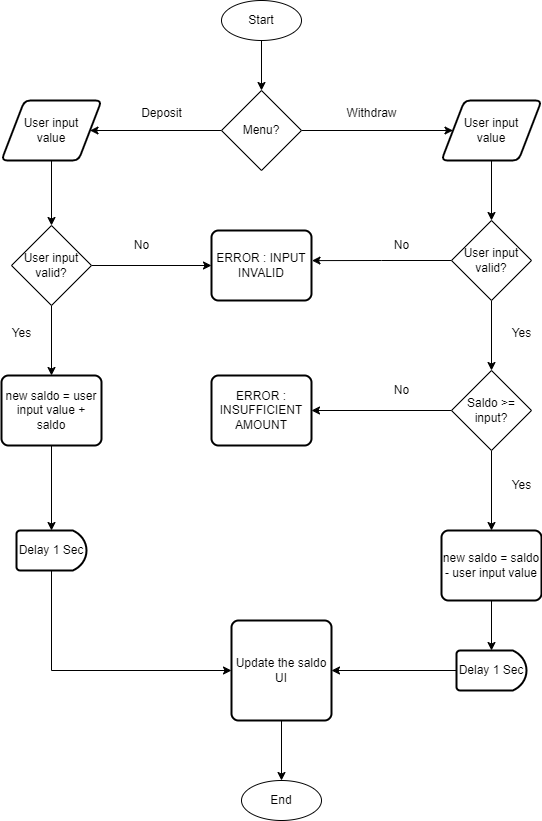

The diagram above was exported from draw.io. Its source (the exported page's mxGraphModel, read from the mxfile embedded in the PNG):
<mxGraphModel dx="1222" dy="641" grid="1" gridSize="10" guides="1" tooltips="1" connect="1" arrows="1" fold="1" page="1" pageScale="1" pageWidth="850" pageHeight="1100" math="0" shadow="0">
  <root>
    <mxCell id="0" />
    <mxCell id="1" parent="0" />
    <mxCell id="hcV8JPekYBEkQ2VgyqYg-10" style="edgeStyle=orthogonalEdgeStyle;rounded=0;orthogonalLoop=1;jettySize=auto;html=1;entryX=0.5;entryY=0;entryDx=0;entryDy=0;" edge="1" parent="1" source="hcV8JPekYBEkQ2VgyqYg-1" target="hcV8JPekYBEkQ2VgyqYg-2">
      <mxGeometry relative="1" as="geometry" />
    </mxCell>
    <mxCell id="hcV8JPekYBEkQ2VgyqYg-1" value="Start" style="ellipse;whiteSpace=wrap;html=1;" vertex="1" parent="1">
      <mxGeometry x="330" y="70" width="80" height="40" as="geometry" />
    </mxCell>
    <mxCell id="hcV8JPekYBEkQ2VgyqYg-5" style="edgeStyle=orthogonalEdgeStyle;rounded=0;orthogonalLoop=1;jettySize=auto;html=1;entryX=1;entryY=0.5;entryDx=0;entryDy=0;" edge="1" parent="1" source="hcV8JPekYBEkQ2VgyqYg-2" target="hcV8JPekYBEkQ2VgyqYg-13">
      <mxGeometry relative="1" as="geometry">
        <mxPoint x="200" y="200" as="targetPoint" />
      </mxGeometry>
    </mxCell>
    <mxCell id="hcV8JPekYBEkQ2VgyqYg-7" style="edgeStyle=orthogonalEdgeStyle;rounded=0;orthogonalLoop=1;jettySize=auto;html=1;entryX=0;entryY=0.5;entryDx=0;entryDy=0;" edge="1" parent="1" source="hcV8JPekYBEkQ2VgyqYg-2" target="hcV8JPekYBEkQ2VgyqYg-14">
      <mxGeometry relative="1" as="geometry">
        <mxPoint x="560" y="200" as="targetPoint" />
      </mxGeometry>
    </mxCell>
    <mxCell id="hcV8JPekYBEkQ2VgyqYg-2" value="Menu?" style="rhombus;whiteSpace=wrap;html=1;" vertex="1" parent="1">
      <mxGeometry x="330" y="160" width="80" height="80" as="geometry" />
    </mxCell>
    <mxCell id="hcV8JPekYBEkQ2VgyqYg-8" value="Deposit" style="text;html=1;align=center;verticalAlign=middle;resizable=0;points=[];autosize=1;strokeColor=none;fillColor=none;" vertex="1" parent="1">
      <mxGeometry x="240" y="168" width="60" height="30" as="geometry" />
    </mxCell>
    <mxCell id="hcV8JPekYBEkQ2VgyqYg-9" value="Withdraw" style="text;html=1;align=center;verticalAlign=middle;resizable=0;points=[];autosize=1;strokeColor=none;fillColor=none;" vertex="1" parent="1">
      <mxGeometry x="445" y="168" width="70" height="30" as="geometry" />
    </mxCell>
    <mxCell id="hcV8JPekYBEkQ2VgyqYg-26" style="edgeStyle=orthogonalEdgeStyle;rounded=0;orthogonalLoop=1;jettySize=auto;html=1;entryX=0.5;entryY=0;entryDx=0;entryDy=0;" edge="1" parent="1" source="hcV8JPekYBEkQ2VgyqYg-13" target="hcV8JPekYBEkQ2VgyqYg-24">
      <mxGeometry relative="1" as="geometry" />
    </mxCell>
    <mxCell id="hcV8JPekYBEkQ2VgyqYg-13" value="User input&lt;br&gt;value" style="shape=parallelogram;html=1;strokeWidth=2;perimeter=parallelogramPerimeter;whiteSpace=wrap;rounded=1;arcSize=12;size=0.23;" vertex="1" parent="1">
      <mxGeometry x="110" y="170" width="100" height="60" as="geometry" />
    </mxCell>
    <mxCell id="hcV8JPekYBEkQ2VgyqYg-27" style="edgeStyle=orthogonalEdgeStyle;rounded=0;orthogonalLoop=1;jettySize=auto;html=1;entryX=0.5;entryY=0;entryDx=0;entryDy=0;" edge="1" parent="1" source="hcV8JPekYBEkQ2VgyqYg-14" target="hcV8JPekYBEkQ2VgyqYg-25">
      <mxGeometry relative="1" as="geometry" />
    </mxCell>
    <mxCell id="hcV8JPekYBEkQ2VgyqYg-14" value="User input&lt;br&gt;value" style="shape=parallelogram;html=1;strokeWidth=2;perimeter=parallelogramPerimeter;whiteSpace=wrap;rounded=1;arcSize=12;size=0.23;" vertex="1" parent="1">
      <mxGeometry x="550" y="170" width="100" height="60" as="geometry" />
    </mxCell>
    <mxCell id="hcV8JPekYBEkQ2VgyqYg-15" value="new saldo = user input value + saldo" style="rounded=1;whiteSpace=wrap;html=1;absoluteArcSize=1;arcSize=14;strokeWidth=2;" vertex="1" parent="1">
      <mxGeometry x="110" y="445" width="100" height="70" as="geometry" />
    </mxCell>
    <mxCell id="hcV8JPekYBEkQ2VgyqYg-17" value="new saldo = saldo - user input value" style="rounded=1;whiteSpace=wrap;html=1;absoluteArcSize=1;arcSize=14;strokeWidth=2;" vertex="1" parent="1">
      <mxGeometry x="550" y="600" width="100" height="70" as="geometry" />
    </mxCell>
    <mxCell id="hcV8JPekYBEkQ2VgyqYg-58" style="edgeStyle=orthogonalEdgeStyle;rounded=0;orthogonalLoop=1;jettySize=auto;html=1;entryX=0.5;entryY=0;entryDx=0;entryDy=0;" edge="1" parent="1" source="hcV8JPekYBEkQ2VgyqYg-19" target="hcV8JPekYBEkQ2VgyqYg-57">
      <mxGeometry relative="1" as="geometry" />
    </mxCell>
    <mxCell id="hcV8JPekYBEkQ2VgyqYg-19" value="Update the saldo UI" style="rounded=1;whiteSpace=wrap;html=1;absoluteArcSize=1;arcSize=14;strokeWidth=2;" vertex="1" parent="1">
      <mxGeometry x="340" y="690" width="100" height="100" as="geometry" />
    </mxCell>
    <mxCell id="hcV8JPekYBEkQ2VgyqYg-29" style="edgeStyle=orthogonalEdgeStyle;rounded=0;orthogonalLoop=1;jettySize=auto;html=1;entryX=0;entryY=0.5;entryDx=0;entryDy=0;" edge="1" parent="1" source="hcV8JPekYBEkQ2VgyqYg-24" target="hcV8JPekYBEkQ2VgyqYg-48">
      <mxGeometry relative="1" as="geometry">
        <mxPoint x="310" y="329.9999999999999" as="targetPoint" />
      </mxGeometry>
    </mxCell>
    <mxCell id="hcV8JPekYBEkQ2VgyqYg-34" style="edgeStyle=orthogonalEdgeStyle;rounded=0;orthogonalLoop=1;jettySize=auto;html=1;entryX=0.5;entryY=0;entryDx=0;entryDy=0;" edge="1" parent="1" source="hcV8JPekYBEkQ2VgyqYg-24" target="hcV8JPekYBEkQ2VgyqYg-15">
      <mxGeometry relative="1" as="geometry" />
    </mxCell>
    <mxCell id="hcV8JPekYBEkQ2VgyqYg-24" value="User input valid?" style="rhombus;whiteSpace=wrap;html=1;" vertex="1" parent="1">
      <mxGeometry x="120" y="295" width="80" height="80" as="geometry" />
    </mxCell>
    <mxCell id="hcV8JPekYBEkQ2VgyqYg-31" style="edgeStyle=orthogonalEdgeStyle;rounded=0;orthogonalLoop=1;jettySize=auto;html=1;entryX=1.005;entryY=0.43;entryDx=0;entryDy=0;entryPerimeter=0;" edge="1" parent="1" source="hcV8JPekYBEkQ2VgyqYg-25" target="hcV8JPekYBEkQ2VgyqYg-48">
      <mxGeometry relative="1" as="geometry">
        <mxPoint x="430" y="329.9999999999999" as="targetPoint" />
      </mxGeometry>
    </mxCell>
    <mxCell id="hcV8JPekYBEkQ2VgyqYg-37" style="edgeStyle=orthogonalEdgeStyle;rounded=0;orthogonalLoop=1;jettySize=auto;html=1;" edge="1" parent="1" source="hcV8JPekYBEkQ2VgyqYg-25" target="hcV8JPekYBEkQ2VgyqYg-36">
      <mxGeometry relative="1" as="geometry" />
    </mxCell>
    <mxCell id="hcV8JPekYBEkQ2VgyqYg-25" value="User input valid?" style="rhombus;whiteSpace=wrap;html=1;" vertex="1" parent="1">
      <mxGeometry x="560" y="290" width="80" height="80" as="geometry" />
    </mxCell>
    <mxCell id="hcV8JPekYBEkQ2VgyqYg-32" value="No" style="text;html=1;align=center;verticalAlign=middle;resizable=0;points=[];autosize=1;strokeColor=none;fillColor=none;" vertex="1" parent="1">
      <mxGeometry x="490" y="300" width="40" height="30" as="geometry" />
    </mxCell>
    <mxCell id="hcV8JPekYBEkQ2VgyqYg-33" value="No" style="text;html=1;align=center;verticalAlign=middle;resizable=0;points=[];autosize=1;strokeColor=none;fillColor=none;" vertex="1" parent="1">
      <mxGeometry x="230" y="300" width="40" height="30" as="geometry" />
    </mxCell>
    <mxCell id="hcV8JPekYBEkQ2VgyqYg-35" value="Yes" style="text;html=1;align=center;verticalAlign=middle;resizable=0;points=[];autosize=1;strokeColor=none;fillColor=none;" vertex="1" parent="1">
      <mxGeometry x="110" y="388" width="40" height="30" as="geometry" />
    </mxCell>
    <mxCell id="hcV8JPekYBEkQ2VgyqYg-39" style="edgeStyle=orthogonalEdgeStyle;rounded=0;orthogonalLoop=1;jettySize=auto;html=1;entryX=0.5;entryY=0;entryDx=0;entryDy=0;" edge="1" parent="1" source="hcV8JPekYBEkQ2VgyqYg-36" target="hcV8JPekYBEkQ2VgyqYg-17">
      <mxGeometry relative="1" as="geometry" />
    </mxCell>
    <mxCell id="hcV8JPekYBEkQ2VgyqYg-46" style="edgeStyle=orthogonalEdgeStyle;rounded=0;orthogonalLoop=1;jettySize=auto;html=1;entryX=1;entryY=0.5;entryDx=0;entryDy=0;" edge="1" parent="1" source="hcV8JPekYBEkQ2VgyqYg-36" target="hcV8JPekYBEkQ2VgyqYg-45">
      <mxGeometry relative="1" as="geometry" />
    </mxCell>
    <mxCell id="hcV8JPekYBEkQ2VgyqYg-36" value="Saldo &amp;gt;= input?" style="rhombus;whiteSpace=wrap;html=1;" vertex="1" parent="1">
      <mxGeometry x="560" y="440" width="80" height="80" as="geometry" />
    </mxCell>
    <mxCell id="hcV8JPekYBEkQ2VgyqYg-38" value="Yes" style="text;html=1;align=center;verticalAlign=middle;resizable=0;points=[];autosize=1;strokeColor=none;fillColor=none;" vertex="1" parent="1">
      <mxGeometry x="610" y="388" width="40" height="30" as="geometry" />
    </mxCell>
    <mxCell id="hcV8JPekYBEkQ2VgyqYg-41" value="Yes" style="text;html=1;align=center;verticalAlign=middle;resizable=0;points=[];autosize=1;strokeColor=none;fillColor=none;" vertex="1" parent="1">
      <mxGeometry x="610" y="540" width="40" height="30" as="geometry" />
    </mxCell>
    <mxCell id="hcV8JPekYBEkQ2VgyqYg-44" value="No" style="text;html=1;align=center;verticalAlign=middle;resizable=0;points=[];autosize=1;strokeColor=none;fillColor=none;" vertex="1" parent="1">
      <mxGeometry x="490" y="445" width="40" height="30" as="geometry" />
    </mxCell>
    <mxCell id="hcV8JPekYBEkQ2VgyqYg-45" value="ERROR : INSUFFICIENT AMOUNT" style="rounded=1;whiteSpace=wrap;html=1;absoluteArcSize=1;arcSize=14;strokeWidth=2;" vertex="1" parent="1">
      <mxGeometry x="320" y="445" width="100" height="70" as="geometry" />
    </mxCell>
    <mxCell id="hcV8JPekYBEkQ2VgyqYg-48" value="ERROR : INPUT INVALID" style="rounded=1;whiteSpace=wrap;html=1;absoluteArcSize=1;arcSize=14;strokeWidth=2;" vertex="1" parent="1">
      <mxGeometry x="320" y="300" width="100" height="70" as="geometry" />
    </mxCell>
    <mxCell id="hcV8JPekYBEkQ2VgyqYg-53" style="edgeStyle=orthogonalEdgeStyle;rounded=0;orthogonalLoop=1;jettySize=auto;html=1;entryX=0;entryY=0.5;entryDx=0;entryDy=0;" edge="1" parent="1" source="hcV8JPekYBEkQ2VgyqYg-51" target="hcV8JPekYBEkQ2VgyqYg-19">
      <mxGeometry relative="1" as="geometry">
        <Array as="points">
          <mxPoint x="160" y="740" />
        </Array>
      </mxGeometry>
    </mxCell>
    <mxCell id="hcV8JPekYBEkQ2VgyqYg-51" value="Delay 1 Sec" style="strokeWidth=2;html=1;shape=mxgraph.flowchart.delay;whiteSpace=wrap;" vertex="1" parent="1">
      <mxGeometry x="125" y="600" width="70" height="40" as="geometry" />
    </mxCell>
    <mxCell id="hcV8JPekYBEkQ2VgyqYg-52" style="edgeStyle=orthogonalEdgeStyle;rounded=0;orthogonalLoop=1;jettySize=auto;html=1;entryX=0.5;entryY=0;entryDx=0;entryDy=0;entryPerimeter=0;" edge="1" parent="1" source="hcV8JPekYBEkQ2VgyqYg-15" target="hcV8JPekYBEkQ2VgyqYg-51">
      <mxGeometry relative="1" as="geometry" />
    </mxCell>
    <mxCell id="hcV8JPekYBEkQ2VgyqYg-56" style="edgeStyle=orthogonalEdgeStyle;rounded=0;orthogonalLoop=1;jettySize=auto;html=1;entryX=1;entryY=0.5;entryDx=0;entryDy=0;" edge="1" parent="1" source="hcV8JPekYBEkQ2VgyqYg-54" target="hcV8JPekYBEkQ2VgyqYg-19">
      <mxGeometry relative="1" as="geometry" />
    </mxCell>
    <mxCell id="hcV8JPekYBEkQ2VgyqYg-54" value="Delay 1 Sec" style="strokeWidth=2;html=1;shape=mxgraph.flowchart.delay;whiteSpace=wrap;" vertex="1" parent="1">
      <mxGeometry x="565" y="720" width="70" height="40" as="geometry" />
    </mxCell>
    <mxCell id="hcV8JPekYBEkQ2VgyqYg-55" style="edgeStyle=orthogonalEdgeStyle;rounded=0;orthogonalLoop=1;jettySize=auto;html=1;entryX=0.5;entryY=0;entryDx=0;entryDy=0;entryPerimeter=0;" edge="1" parent="1" source="hcV8JPekYBEkQ2VgyqYg-17" target="hcV8JPekYBEkQ2VgyqYg-54">
      <mxGeometry relative="1" as="geometry" />
    </mxCell>
    <mxCell id="hcV8JPekYBEkQ2VgyqYg-57" value="End" style="ellipse;whiteSpace=wrap;html=1;" vertex="1" parent="1">
      <mxGeometry x="350" y="850" width="80" height="40" as="geometry" />
    </mxCell>
  </root>
</mxGraphModel>